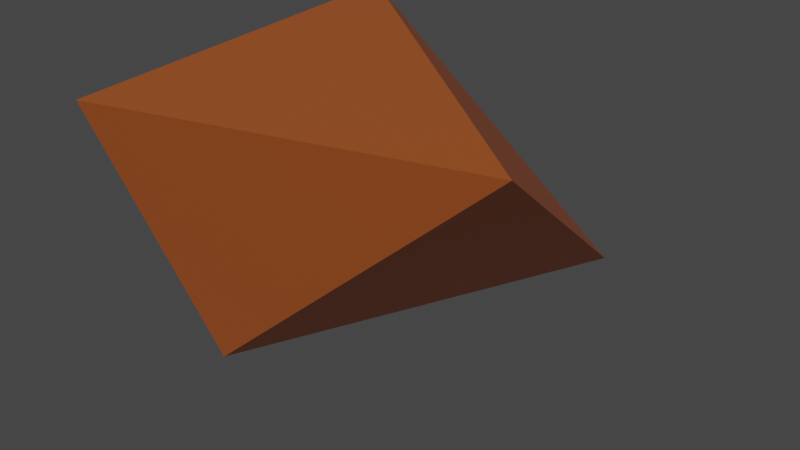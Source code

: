# Source: asteroid1.blend  (saved by Blender 4.5.90; exported with 4.5.12 LTS)
import bpy
from mathutils import Matrix  # noqa: F401  (used for matrix-valued properties, if any)

bpy.ops.wm.read_factory_settings(use_empty=True)
scene = bpy.context.scene
scene.name = 'Scene'

# ---- collections
col_collection = bpy.data.collections.new('Collection'); scene.collection.children.link(col_collection)

# ---- materials (node trees are filled in below, after node groups)
mat_material = bpy.data.materials.new('Material')
mat_material.alpha_threshold = 0.0
mat_material.use_transparent_shadow = False
mat_material.diffuse_color = (0.1301, 0.06663, 0.05951, 1.0)
mat_material.line_color = (0.0, 0.0, 0.0, 1.0)

# ---- material node trees
mat_material.use_nodes = True; mat_material.node_tree.nodes.clear()
_N = mat_material.node_tree.nodes; _L = mat_material.node_tree.links
n0 = _N.new('ShaderNodeOutputMaterial'); n0.name = 'Material Output'; n0.location = (300, 300)
n1 = _N.new('ShaderNodeBsdfPrincipled'); n1.name = 'Principled BSDF'; n1.location = (10, 300)
n1.distribution = 'GGX'
n1.subsurface_method = 'BURLEY'
n1.inputs[0].default_value = (0.3604, 0.08393, 0.01757, 1.0)
n1.inputs[2].default_value = 0.4
n1.inputs[3].default_value = 1.45
n1.inputs[27].default_value = (0.0, 0.0, 0.0, 1.0)
n1.inputs[28].default_value = 1.0
_L.new(n1.outputs[0], n0.inputs[0])
n0.is_active_output = True

# ---- world
world_world = bpy.data.worlds.new('World'); scene.world = world_world
world_world.use_nodes = True; world_world.node_tree.nodes.clear()
_N = world_world.node_tree.nodes; _L = world_world.node_tree.links
n0 = _N.new('ShaderNodeOutputWorld'); n0.name = 'World Output'; n0.location = (300, 300)
n1 = _N.new('ShaderNodeBackground'); n1.name = 'Background'; n1.location = (10, 300)
n1.inputs[0].default_value = (0.05088, 0.05088, 0.05088, 1.0)
_L.new(n1.outputs[0], n0.inputs[0])
n0.is_active_output = True
world_world.color = (0.05088, 0.05088, 0.05088)
world_world.use_sun_shadow = False
world_world.sun_shadow_jitter_overblur = 0.0

# ---- meshes
me_cube = bpy.data.meshes.new('Cube')
me_cube.from_pydata([(1.0, -1.0, 1.0), (-1.0, 0.5224, 1.113), (-1.007, -1.545, 1.0), (-0.7906, -1.0, -0.5741), (0.5662, 0.6157, -0.1735)], [], [(3, 2, 1), (0, 1, 2), (3, 0, 2), (1, 4, 3), (3, 4, 0), (4, 1, 0)])
_uv = me_cube.uv_layers.new(name='UVMap')
_uv.uv.foreach_set('vector', [0.375, 0.0, 0.625, 0.0, 0.625, 0.25, 0.625, 0.75, 0.875, 0.5, 0.875, 0.75, 0.375, 1.0, 0.625, 0.75, 0.625, 1.0, 0.0, 0.0, 0.0, 0.0, 0.0, 0.0, 0.0, 0.0, 0.0, 0.0, 0.0, 0.0, 0.0, 0.0, 0.0, 0.0, 0.0, 0.0])
_ca = me_cube.color_attributes.new('Col', 'BYTE_COLOR', 'CORNER')
_ca.data.foreach_set('color', [1.0, 1.0, 1.0, 1.0, 1.0, 1.0, 1.0, 1.0, 1.0, 1.0, 1.0, 1.0, 1.0, 1.0, 1.0, 1.0, 1.0, 1.0, 1.0, 1.0, 1.0, 1.0, 1.0, 1.0, 1.0, 1.0, 1.0, 1.0, 1.0, 1.0, 1.0, 1.0, 1.0, 1.0, 1.0, 1.0, 1.0, 1.0, 1.0, 1.0, 1.0, 1.0, 1.0, 1.0, 1.0, 1.0, 1.0, 1.0, 1.0, 1.0, 1.0, 1.0, 1.0, 1.0, 1.0, 1.0, 1.0, 1.0, 1.0, 1.0, 1.0, 1.0, 1.0, 1.0, 1.0, 1.0, 1.0, 1.0, 1.0, 1.0, 1.0, 1.0])
me_cube.materials.append(mat_material)
me_cube.use_remesh_preserve_volume = False
me_cube.use_remesh_preserve_attributes = False
me_cube.use_mirror_vertex_groups = False
me_cube.update()

# ---- objects
ob_cube = bpy.data.objects.new('Cube', me_cube)

# ---- transforms, parenting, visibility, modifiers, constraints
ob_cube.location = (0.0, 0.0, 0.0)
ob_cube.scale = (0.4038, 0.4038, 0.4038)
ob_cube.lock_rotations_4d = False
ob_cube.empty_display_type = 'ARROWS'
ob_cube.lineart.crease_threshold = 0.0

# ---- collection membership
col_collection.objects.link(ob_cube)

# ---- scene / render settings (as saved in the file)
scene.frame_start = 1; scene.frame_end = 250; scene.frame_set(2)
scene.render.engine = 'BLENDER_EEVEE_NEXT'
scene.cycles.use_denoising = False
scene.cycles.samples = 128
scene.cycles.sampling_pattern = 'TABULATED_SOBOL'
scene.cycles.use_adaptive_sampling = False
scene.cycles.use_light_tree = False
scene.view_settings.view_transform = 'Filmic'
bpy.context.view_layer.update()

# ---- added for rendering (the .blend has no active camera and no usable light): camera, sun
cam_auto = bpy.data.cameras.new('AutoCamera')
cam_auto.lens = 50.0
cam_auto.sensor_width = 36.0
cam_auto.clip_end = 1000.0
ob_auto_camera = bpy.data.objects.new('AutoCamera', cam_auto)
scene.collection.objects.link(ob_auto_camera)
ob_auto_camera.location = (1.26788, -1.71086, 1.12425)
ob_auto_camera.rotation_euler = (1.09748, -7.21219e-08, 0.694738)
scene.camera = ob_auto_camera
light_auto_sun = bpy.data.lights.new('AutoSun', 'SUN')
light_auto_sun.energy = 3.0
light_auto_sun.angle = 0.0523599
ob_auto_sun = bpy.data.objects.new('AutoSun', light_auto_sun)
scene.collection.objects.link(ob_auto_sun)
ob_auto_sun.rotation_euler = (0.872665, 0.174533, 0.523599)
bpy.context.view_layer.update()
